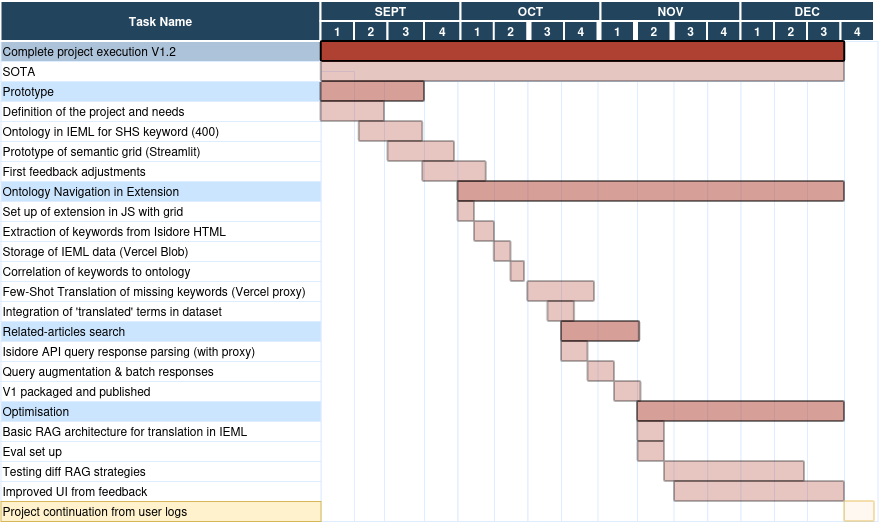

The diagram above was exported from draw.io. Its source (the exported page's mxGraphModel, read from the mxfile embedded in the PNG):
<mxGraphModel dx="1261" dy="492" grid="1" gridSize="10" guides="1" tooltips="1" connect="0" arrows="1" fold="1" page="1" pageScale="1.5" pageWidth="1169" pageHeight="827" background="none" math="0" shadow="0">
  <root>
    <mxCell id="0" />
    <mxCell id="1" parent="0" />
    <mxCell id="64" value="Complete project execution V1.2" style="align=left;strokeColor=#DEEDFF;fillColor=#ADC3D9" parent="1" vertex="1">
      <mxGeometry x="126.5" y="380" width="320" height="20" as="geometry" />
    </mxCell>
    <mxCell id="68" value="" style="strokeColor=#DEEDFF" parent="1" vertex="1">
      <mxGeometry x="446.5" y="410" width="33.5" height="450" as="geometry" />
    </mxCell>
    <mxCell id="70" value="Prototype" style="align=left;strokeColor=#DEEDFF;fillColor=#CCE5FF" parent="1" vertex="1">
      <mxGeometry x="126.50000000000026" y="419.9999999999999" width="319.9999999999998" height="20" as="geometry" />
    </mxCell>
    <mxCell id="75" value="Definition of the project and needs" style="align=left;strokeColor=#DEEDFF" parent="1" vertex="1">
      <mxGeometry x="126.50000000000027" y="439.9999999999998" width="319.9999999999997" height="20.000000000000014" as="geometry" />
    </mxCell>
    <mxCell id="80" value="Ontology in IEML for SHS keyword (400)" style="align=left;strokeColor=#DEEDFF" parent="1" vertex="1">
      <mxGeometry x="126.5" y="460.00000000000017" width="320" height="20" as="geometry" />
    </mxCell>
    <mxCell id="105" value="Ontology Navigation in Extension" style="align=left;strokeColor=#DEEDFF;fillColor=#CCE5FF" parent="1" vertex="1">
      <mxGeometry x="126.50000000000037" y="520.000000000001" width="319.99999999999966" height="20.00000000000003" as="geometry" />
    </mxCell>
    <mxCell id="110" value="Extraction of keywords from Isidore HTML" style="align=left;strokeColor=#DEEDFF" parent="1" vertex="1">
      <mxGeometry x="126.50000000000028" y="560.000000000001" width="319.9999999999997" height="20" as="geometry" />
    </mxCell>
    <mxCell id="115" value="Storage of IEML data (Vercel Blob)" style="align=left;strokeColor=#DEEDFF" parent="1" vertex="1">
      <mxGeometry x="126.50000000000027" y="580.0000000000013" width="319.9999999999997" height="20" as="geometry" />
    </mxCell>
    <mxCell id="120" value="Correlation of keywords to ontology" style="align=left;strokeColor=#DEEDFF" parent="1" vertex="1">
      <mxGeometry x="126.49999999999997" y="600.0000000000016" width="320" height="20" as="geometry" />
    </mxCell>
    <mxCell id="125" value="Few-Shot Translation of missing keywords (Vercel proxy)" style="align=left;strokeColor=#DEEDFF" parent="1" vertex="1">
      <mxGeometry x="126.49999999999999" y="620.0000000000014" width="320" height="20" as="geometry" />
    </mxCell>
    <mxCell id="130" value="Integration of 'translated' terms in dataset" style="align=left;strokeColor=#DEEDFF" parent="1" vertex="1">
      <mxGeometry x="126.49999999999972" y="640.0000000000018" width="320.0000000000003" height="20" as="geometry" />
    </mxCell>
    <mxCell id="140" value="Related-articles search" style="align=left;strokeColor=#DEEDFF;fillColor=#CCE5FF" parent="1" vertex="1">
      <mxGeometry x="126.49999999999962" y="660.000000000002" width="320.0000000000004" height="20" as="geometry" />
    </mxCell>
    <mxCell id="145" value="Isidore API query response parsing (with proxy) " style="align=left;strokeColor=#DEEDFF" parent="1" vertex="1">
      <mxGeometry x="126.500000000001" y="680.0000000000023" width="319.999999999999" height="20" as="geometry" />
    </mxCell>
    <mxCell id="150" value="Query augmentation &amp; batch responses" style="align=left;strokeColor=#DEEDFF" parent="1" vertex="1">
      <mxGeometry x="126.50000000000102" y="700.0000000000022" width="319.999999999999" height="20" as="geometry" />
    </mxCell>
    <mxCell id="2" value="Task Name" style="fillColor=#23445D;strokeColor=#FFFFFF;strokeWidth=2;fontColor=#FFFFFF;fontStyle=1" parent="1" vertex="1">
      <mxGeometry x="126.5" y="340" width="320" height="40" as="geometry" />
    </mxCell>
    <mxCell id="4" value="SEPT" style="fillColor=#23445D;strokeColor=#FFFFFF;strokeWidth=2;fontColor=#FFFFFF;fontStyle=1" parent="1" vertex="1">
      <mxGeometry x="446.5000000000018" y="340.0000000000001" width="140" height="20" as="geometry" />
    </mxCell>
    <mxCell id="5" value="1" style="fillColor=#23445D;strokeColor=#FFFFFF;strokeWidth=2;fontColor=#FFFFFF;fontStyle=1" parent="1" vertex="1">
      <mxGeometry x="446.5" y="360" width="33.5" height="20" as="geometry" />
    </mxCell>
    <mxCell id="6" value="2" style="fillColor=#23445D;strokeColor=#FFFFFF;strokeWidth=2;fontColor=#FFFFFF;fontStyle=1" parent="1" vertex="1">
      <mxGeometry x="480" y="360" width="33.5" height="20" as="geometry" />
    </mxCell>
    <mxCell id="7" value="3" style="fillColor=#23445D;strokeColor=#FFFFFF;strokeWidth=2;fontColor=#FFFFFF;fontStyle=1" parent="1" vertex="1">
      <mxGeometry x="513.5" y="360" width="36.5" height="20" as="geometry" />
    </mxCell>
    <mxCell id="9" value="4" style="fillColor=#23445D;strokeColor=#FFFFFF;strokeWidth=2;fontColor=#FFFFFF;fontStyle=1" parent="1" vertex="1">
      <mxGeometry x="550" y="360" width="36.5" height="20" as="geometry" />
    </mxCell>
    <mxCell id="15" value="OCT" style="fillColor=#23445D;strokeColor=#FFFFFF;strokeWidth=2;fontColor=#FFFFFF;fontStyle=1" parent="1" vertex="1">
      <mxGeometry x="586.5000000000018" y="340.0000000000001" width="140" height="20" as="geometry" />
    </mxCell>
    <mxCell id="23" value="NOV" style="fillColor=#23445D;strokeColor=#FFFFFF;strokeWidth=2;fontColor=#FFFFFF;fontStyle=1" parent="1" vertex="1">
      <mxGeometry x="726.5000000000018" y="340.00000000000006" width="140" height="20" as="geometry" />
    </mxCell>
    <mxCell id="31" value="DEC" style="fillColor=#23445D;strokeColor=#FFFFFF;strokeWidth=2;fontColor=#FFFFFF;fontStyle=1" parent="1" vertex="1">
      <mxGeometry x="866.5" y="340" width="133.5" height="20" as="geometry" />
    </mxCell>
    <mxCell id="246" value="" style="shape=mxgraph.flowchart.process;fillColor=#AE4132;strokeColor=none;strokeWidth=2;opacity=50" parent="1" vertex="1">
      <mxGeometry x="506.5000000000018" y="500.00000000000085" width="19.999999999998863" height="19.99999999999983" as="geometry" />
    </mxCell>
    <mxCell id="249" value="" style="shape=mxgraph.arrows.bent_right_arrow;fillColor=#AE4132;strokeColor=none;strokeWidth=2;direction=south" parent="1" vertex="1">
      <mxGeometry x="506.500000000001" y="489.99999999999943" width="10.000000000000341" height="9.99999999999983" as="geometry" />
    </mxCell>
    <mxCell id="250" value="" style="shape=mxgraph.arrows.bent_right_arrow;fillColor=#AE4132;strokeColor=none;strokeWidth=2;direction=south" parent="1" vertex="1">
      <mxGeometry x="526.5000000000007" y="510.0000000000001" width="10.000000000000341" height="9.99999999999983" as="geometry" />
    </mxCell>
    <mxCell id="YI_1kGm9Q13sof5Ag-Mq-279" value="1" style="fillColor=#23445D;strokeColor=#FFFFFF;strokeWidth=2;fontColor=#FFFFFF;fontStyle=1" vertex="1" parent="1">
      <mxGeometry x="586.5" y="360" width="33.5" height="20" as="geometry" />
    </mxCell>
    <mxCell id="YI_1kGm9Q13sof5Ag-Mq-280" value="2" style="fillColor=#23445D;strokeColor=#FFFFFF;strokeWidth=2;fontColor=#FFFFFF;fontStyle=1" vertex="1" parent="1">
      <mxGeometry x="619.75" y="360" width="33.5" height="20" as="geometry" />
    </mxCell>
    <mxCell id="YI_1kGm9Q13sof5Ag-Mq-281" value="3" style="fillColor=#23445D;strokeColor=#FFFFFF;strokeWidth=2;fontColor=#FFFFFF;fontStyle=1" vertex="1" parent="1">
      <mxGeometry x="656.5" y="360" width="33.5" height="20" as="geometry" />
    </mxCell>
    <mxCell id="YI_1kGm9Q13sof5Ag-Mq-282" value="4" style="fillColor=#23445D;strokeColor=#FFFFFF;strokeWidth=2;fontColor=#FFFFFF;fontStyle=1" vertex="1" parent="1">
      <mxGeometry x="690" y="360" width="33.5" height="20" as="geometry" />
    </mxCell>
    <mxCell id="YI_1kGm9Q13sof5Ag-Mq-283" value="1" style="fillColor=#23445D;strokeColor=#FFFFFF;strokeWidth=2;fontColor=#FFFFFF;fontStyle=1" vertex="1" parent="1">
      <mxGeometry x="726.5" y="360" width="33.5" height="20" as="geometry" />
    </mxCell>
    <mxCell id="YI_1kGm9Q13sof5Ag-Mq-284" value="2" style="fillColor=#23445D;strokeColor=#FFFFFF;strokeWidth=2;fontColor=#FFFFFF;fontStyle=1" vertex="1" parent="1">
      <mxGeometry x="763" y="360" width="33.5" height="20" as="geometry" />
    </mxCell>
    <mxCell id="YI_1kGm9Q13sof5Ag-Mq-285" value="3" style="fillColor=#23445D;strokeColor=#FFFFFF;strokeWidth=2;fontColor=#FFFFFF;fontStyle=1" vertex="1" parent="1">
      <mxGeometry x="799.75" y="360" width="33.5" height="20" as="geometry" />
    </mxCell>
    <mxCell id="YI_1kGm9Q13sof5Ag-Mq-286" value="4" style="fillColor=#23445D;strokeColor=#FFFFFF;strokeWidth=2;fontColor=#FFFFFF;fontStyle=1" vertex="1" parent="1">
      <mxGeometry x="833" y="360" width="33.5" height="20" as="geometry" />
    </mxCell>
    <mxCell id="YI_1kGm9Q13sof5Ag-Mq-287" value="1" style="fillColor=#23445D;strokeColor=#FFFFFF;strokeWidth=2;fontColor=#FFFFFF;fontStyle=1" vertex="1" parent="1">
      <mxGeometry x="866.5" y="360" width="33.5" height="20" as="geometry" />
    </mxCell>
    <mxCell id="YI_1kGm9Q13sof5Ag-Mq-288" value="2" style="fillColor=#23445D;strokeColor=#FFFFFF;strokeWidth=2;fontColor=#FFFFFF;fontStyle=1" vertex="1" parent="1">
      <mxGeometry x="900" y="360" width="33.5" height="20" as="geometry" />
    </mxCell>
    <mxCell id="YI_1kGm9Q13sof5Ag-Mq-289" value="3" style="fillColor=#23445D;strokeColor=#FFFFFF;strokeWidth=2;fontColor=#FFFFFF;fontStyle=1" vertex="1" parent="1">
      <mxGeometry x="933" y="360" width="33.5" height="20" as="geometry" />
    </mxCell>
    <mxCell id="YI_1kGm9Q13sof5Ag-Mq-290" value="4" style="fillColor=#23445D;strokeColor=#FFFFFF;strokeWidth=2;fontColor=#FFFFFF;fontStyle=1" vertex="1" parent="1">
      <mxGeometry x="966.5" y="360" width="33.5" height="20" as="geometry" />
    </mxCell>
    <mxCell id="YI_1kGm9Q13sof5Ag-Mq-292" value="Prototype of semantic grid (Streamlit)" style="align=left;strokeColor=#DEEDFF" vertex="1" parent="1">
      <mxGeometry x="126.5" y="480.00000000000006" width="320" height="20" as="geometry" />
    </mxCell>
    <mxCell id="YI_1kGm9Q13sof5Ag-Mq-297" value="First feedback adjustments" style="align=left;strokeColor=#DEEDFF" vertex="1" parent="1">
      <mxGeometry x="126.5" y="500" width="320" height="20" as="geometry" />
    </mxCell>
    <mxCell id="YI_1kGm9Q13sof5Ag-Mq-302" value="Set up of extension in JS with grid " style="align=left;strokeColor=#DEEDFF" vertex="1" parent="1">
      <mxGeometry x="126.5" y="540" width="320" height="20" as="geometry" />
    </mxCell>
    <mxCell id="YI_1kGm9Q13sof5Ag-Mq-307" value="Optimisation " style="align=left;strokeColor=#DEEDFF;fillColor=#CCE5FF" vertex="1" parent="1">
      <mxGeometry x="126.5" y="740" width="320.0000000000004" height="20" as="geometry" />
    </mxCell>
    <mxCell id="YI_1kGm9Q13sof5Ag-Mq-312" value="Basic RAG architecture for translation in IEML " style="align=left;strokeColor=#DEEDFF" vertex="1" parent="1">
      <mxGeometry x="126.50000000000136" y="760.0000000000002" width="319.999999999999" height="20" as="geometry" />
    </mxCell>
    <mxCell id="YI_1kGm9Q13sof5Ag-Mq-322" value="Eval set up " style="align=left;strokeColor=#DEEDFF" vertex="1" parent="1">
      <mxGeometry x="126.5" y="780" width="319.999999999999" height="20" as="geometry" />
    </mxCell>
    <mxCell id="YI_1kGm9Q13sof5Ag-Mq-326" value="V1 packaged and published" style="align=left;strokeColor=#DEEDFF" vertex="1" parent="1">
      <mxGeometry x="126.49999999999858" y="720" width="319.999999999999" height="20" as="geometry" />
    </mxCell>
    <mxCell id="YI_1kGm9Q13sof5Ag-Mq-330" value="Testing diff RAG strategies " style="align=left;strokeColor=#DEEDFF" vertex="1" parent="1">
      <mxGeometry x="126.49999999999858" y="800" width="319.999999999999" height="20" as="geometry" />
    </mxCell>
    <mxCell id="YI_1kGm9Q13sof5Ag-Mq-334" value="Improved UI from feedback" style="align=left;strokeColor=#DEEDFF" vertex="1" parent="1">
      <mxGeometry x="126.49999999999864" y="820" width="319.999999999999" height="20" as="geometry" />
    </mxCell>
    <mxCell id="YI_1kGm9Q13sof5Ag-Mq-335" value="Project continuation from user logs" style="align=left;strokeColor=#d6b656;fillColor=#fff2cc;" vertex="1" parent="1">
      <mxGeometry x="126.5" y="840" width="319.999999999999" height="20" as="geometry" />
    </mxCell>
    <mxCell id="YI_1kGm9Q13sof5Ag-Mq-337" value="" style="strokeColor=#DEEDFF" vertex="1" parent="1">
      <mxGeometry x="480" y="420" width="33.5" height="440" as="geometry" />
    </mxCell>
    <mxCell id="YI_1kGm9Q13sof5Ag-Mq-338" value="" style="strokeColor=#DEEDFF" vertex="1" parent="1">
      <mxGeometry x="510" y="420" width="40" height="440" as="geometry" />
    </mxCell>
    <mxCell id="YI_1kGm9Q13sof5Ag-Mq-340" value="" style="strokeColor=#DEEDFF" vertex="1" parent="1">
      <mxGeometry x="550" y="420" width="33.5" height="440" as="geometry" />
    </mxCell>
    <mxCell id="YI_1kGm9Q13sof5Ag-Mq-341" value="" style="strokeColor=#DEEDFF" vertex="1" parent="1">
      <mxGeometry x="583.5" y="420" width="36.5" height="440" as="geometry" />
    </mxCell>
    <mxCell id="YI_1kGm9Q13sof5Ag-Mq-342" value="" style="strokeColor=#DEEDFF" vertex="1" parent="1">
      <mxGeometry x="620" y="420" width="33.5" height="440" as="geometry" />
    </mxCell>
    <mxCell id="YI_1kGm9Q13sof5Ag-Mq-344" value="" style="strokeColor=#DEEDFF" vertex="1" parent="1">
      <mxGeometry x="653.5" y="420" width="33.5" height="440" as="geometry" />
    </mxCell>
    <mxCell id="YI_1kGm9Q13sof5Ag-Mq-345" value="" style="strokeColor=#DEEDFF" vertex="1" parent="1">
      <mxGeometry x="687" y="420" width="43" height="440" as="geometry" />
    </mxCell>
    <mxCell id="YI_1kGm9Q13sof5Ag-Mq-346" value="" style="strokeColor=#DEEDFF" vertex="1" parent="1">
      <mxGeometry x="723.5" y="420" width="46.5" height="440" as="geometry" />
    </mxCell>
    <mxCell id="YI_1kGm9Q13sof5Ag-Mq-347" value="" style="strokeColor=#DEEDFF" vertex="1" parent="1">
      <mxGeometry x="763" y="420" width="37" height="440" as="geometry" />
    </mxCell>
    <mxCell id="YI_1kGm9Q13sof5Ag-Mq-348" value="" style="strokeColor=#DEEDFF" vertex="1" parent="1">
      <mxGeometry x="799.5" y="420" width="33.5" height="440" as="geometry" />
    </mxCell>
    <mxCell id="YI_1kGm9Q13sof5Ag-Mq-349" value="" style="strokeColor=#DEEDFF" vertex="1" parent="1">
      <mxGeometry x="833.25" y="420" width="33.5" height="440" as="geometry" />
    </mxCell>
    <mxCell id="YI_1kGm9Q13sof5Ag-Mq-350" value="" style="strokeColor=#DEEDFF" vertex="1" parent="1">
      <mxGeometry x="866.5" y="420" width="33.5" height="440" as="geometry" />
    </mxCell>
    <mxCell id="YI_1kGm9Q13sof5Ag-Mq-351" value="" style="strokeColor=#DEEDFF" vertex="1" parent="1">
      <mxGeometry x="900" y="420" width="33.5" height="440" as="geometry" />
    </mxCell>
    <mxCell id="YI_1kGm9Q13sof5Ag-Mq-352" value="" style="strokeColor=#DEEDFF" vertex="1" parent="1">
      <mxGeometry x="933" y="420" width="37" height="440" as="geometry" />
    </mxCell>
    <mxCell id="YI_1kGm9Q13sof5Ag-Mq-353" value="" style="strokeColor=#DEEDFF" vertex="1" parent="1">
      <mxGeometry x="970" y="380" width="33.5" height="480" as="geometry" />
    </mxCell>
    <mxCell id="254" value="" style="shape=mxgraph.flowchart.process;fillColor=#AE4132;strokeColor=#000000;strokeWidth=2;opacity=100" parent="1" vertex="1">
      <mxGeometry x="446.75" y="380" width="523.5" height="20" as="geometry" />
    </mxCell>
    <mxCell id="242" value="" style="shape=mxgraph.flowchart.process;fillColor=#AE4132;strokeColor=#000000;strokeWidth=2;opacity=50" parent="1" vertex="1">
      <mxGeometry x="446.5" y="420" width="103.5" height="20" as="geometry" />
    </mxCell>
    <mxCell id="YI_1kGm9Q13sof5Ag-Mq-354" value="" style="shape=mxgraph.flowchart.process;fillColor=#AE4132;strokeColor=#000000;strokeWidth=2;opacity=50" vertex="1" parent="1">
      <mxGeometry x="583.5" y="520" width="386.5" height="20" as="geometry" />
    </mxCell>
    <mxCell id="YI_1kGm9Q13sof5Ag-Mq-355" value="" style="shape=mxgraph.flowchart.process;fillColor=#AE4132;strokeColor=#000000;strokeWidth=2;opacity=50" vertex="1" parent="1">
      <mxGeometry x="687" y="660" width="78.25" height="20" as="geometry" />
    </mxCell>
    <mxCell id="YI_1kGm9Q13sof5Ag-Mq-356" value="" style="shape=mxgraph.flowchart.process;fillColor=#AE4132;strokeColor=#000000;strokeWidth=2;opacity=50" vertex="1" parent="1">
      <mxGeometry x="763" y="740" width="207" height="20" as="geometry" />
    </mxCell>
    <mxCell id="YI_1kGm9Q13sof5Ag-Mq-357" value="" style="shape=mxgraph.flowchart.process;fillColor=#AE4132;strokeColor=#000000;strokeWidth=2;opacity=30;" vertex="1" parent="1">
      <mxGeometry x="446.5" y="440" width="63.5" height="20" as="geometry" />
    </mxCell>
    <mxCell id="YI_1kGm9Q13sof5Ag-Mq-358" value="SOTA" style="align=left;strokeColor=#DEEDFF" vertex="1" parent="1">
      <mxGeometry x="126.5" y="400" width="319.9999999999997" height="20.000000000000014" as="geometry" />
    </mxCell>
    <mxCell id="YI_1kGm9Q13sof5Ag-Mq-359" value="" style="shape=mxgraph.flowchart.process;fillColor=#AE4132;strokeColor=#000000;strokeWidth=2;opacity=30;" vertex="1" parent="1">
      <mxGeometry x="446.75" y="400" width="523.25" height="20" as="geometry" />
    </mxCell>
    <mxCell id="YI_1kGm9Q13sof5Ag-Mq-360" value="" style="shape=mxgraph.flowchart.process;fillColor=#AE4132;strokeColor=#000000;strokeWidth=2;opacity=30;" vertex="1" parent="1">
      <mxGeometry x="484.75" y="460" width="63.5" height="20" as="geometry" />
    </mxCell>
    <mxCell id="YI_1kGm9Q13sof5Ag-Mq-361" value="" style="shape=mxgraph.flowchart.process;fillColor=#AE4132;strokeColor=#000000;strokeWidth=2;opacity=30;" vertex="1" parent="1">
      <mxGeometry x="513.5" y="480" width="66.5" height="20" as="geometry" />
    </mxCell>
    <mxCell id="YI_1kGm9Q13sof5Ag-Mq-362" value="" style="shape=mxgraph.flowchart.process;fillColor=#AE4132;strokeColor=#000000;strokeWidth=2;opacity=30;" vertex="1" parent="1">
      <mxGeometry x="548.25" y="500" width="63.5" height="20" as="geometry" />
    </mxCell>
    <mxCell id="YI_1kGm9Q13sof5Ag-Mq-363" value="" style="shape=mxgraph.flowchart.process;fillColor=#AE4132;strokeColor=#000000;strokeWidth=2;opacity=30;" vertex="1" parent="1">
      <mxGeometry x="583.5" y="540" width="16.5" height="20" as="geometry" />
    </mxCell>
    <mxCell id="YI_1kGm9Q13sof5Ag-Mq-364" value="" style="shape=mxgraph.flowchart.process;fillColor=#AE4132;strokeColor=#000000;strokeWidth=2;opacity=30;" vertex="1" parent="1">
      <mxGeometry x="600" y="560" width="20" height="20" as="geometry" />
    </mxCell>
    <mxCell id="YI_1kGm9Q13sof5Ag-Mq-365" value="" style="shape=mxgraph.flowchart.process;fillColor=#AE4132;strokeColor=#000000;strokeWidth=2;opacity=30;" vertex="1" parent="1">
      <mxGeometry x="619.75" y="580" width="16.75" height="20" as="geometry" />
    </mxCell>
    <mxCell id="YI_1kGm9Q13sof5Ag-Mq-366" value="" style="shape=mxgraph.flowchart.process;fillColor=#AE4132;strokeColor=#000000;strokeWidth=2;opacity=30;" vertex="1" parent="1">
      <mxGeometry x="636.5" y="600" width="13.5" height="20" as="geometry" />
    </mxCell>
    <mxCell id="YI_1kGm9Q13sof5Ag-Mq-367" value="" style="shape=mxgraph.flowchart.process;fillColor=#AE4132;strokeColor=#000000;strokeWidth=2;opacity=30;" vertex="1" parent="1">
      <mxGeometry x="653.25" y="620" width="66.75" height="20" as="geometry" />
    </mxCell>
    <mxCell id="YI_1kGm9Q13sof5Ag-Mq-368" value="" style="shape=mxgraph.flowchart.process;fillColor=#AE4132;strokeColor=#000000;strokeWidth=2;opacity=30;" vertex="1" parent="1">
      <mxGeometry x="673.38" y="640" width="26.62" height="20" as="geometry" />
    </mxCell>
    <mxCell id="YI_1kGm9Q13sof5Ag-Mq-370" value="" style="shape=mxgraph.flowchart.process;fillColor=#AE4132;strokeColor=#000000;strokeWidth=2;opacity=30;" vertex="1" parent="1">
      <mxGeometry x="687" y="680" width="26.5" height="20" as="geometry" />
    </mxCell>
    <mxCell id="YI_1kGm9Q13sof5Ag-Mq-371" value="" style="shape=mxgraph.flowchart.process;fillColor=#AE4132;strokeColor=#000000;strokeWidth=2;opacity=30;" vertex="1" parent="1">
      <mxGeometry x="713.5" y="700" width="26.5" height="20" as="geometry" />
    </mxCell>
    <mxCell id="YI_1kGm9Q13sof5Ag-Mq-372" value="" style="shape=mxgraph.flowchart.process;fillColor=#AE4132;strokeColor=#000000;strokeWidth=2;opacity=30;" vertex="1" parent="1">
      <mxGeometry x="740" y="720" width="26.5" height="20" as="geometry" />
    </mxCell>
    <mxCell id="YI_1kGm9Q13sof5Ag-Mq-373" value="" style="shape=mxgraph.flowchart.process;fillColor=#AE4132;strokeColor=#000000;strokeWidth=2;opacity=30;" vertex="1" parent="1">
      <mxGeometry x="763.25" y="760" width="26.75" height="20" as="geometry" />
    </mxCell>
    <mxCell id="YI_1kGm9Q13sof5Ag-Mq-374" value="" style="shape=mxgraph.flowchart.process;fillColor=#AE4132;strokeColor=#000000;strokeWidth=2;opacity=30;" vertex="1" parent="1">
      <mxGeometry x="763.5" y="780" width="26.5" height="20" as="geometry" />
    </mxCell>
    <mxCell id="YI_1kGm9Q13sof5Ag-Mq-375" value="" style="shape=mxgraph.flowchart.process;fillColor=#AE4132;strokeColor=#000000;strokeWidth=2;opacity=30;" vertex="1" parent="1">
      <mxGeometry x="790" y="800" width="140" height="20" as="geometry" />
    </mxCell>
    <mxCell id="YI_1kGm9Q13sof5Ag-Mq-376" value="" style="shape=mxgraph.flowchart.process;fillColor=#AE4132;strokeColor=#000000;strokeWidth=2;opacity=30;" vertex="1" parent="1">
      <mxGeometry x="800" y="820" width="170" height="20" as="geometry" />
    </mxCell>
    <mxCell id="YI_1kGm9Q13sof5Ag-Mq-377" value="" style="shape=mxgraph.flowchart.process;fillColor=#ffe6cc;strokeColor=#d79b00;strokeWidth=2;opacity=30;" vertex="1" parent="1">
      <mxGeometry x="970" y="840" width="30" height="20" as="geometry" />
    </mxCell>
  </root>
</mxGraphModel>